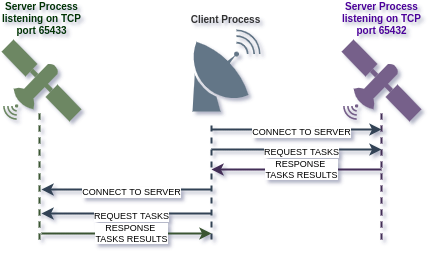

The diagram above was exported from draw.io. Its source (the exported page's mxGraphModel, read from the mxfile embedded in the PNG):
<mxGraphModel dx="1500" dy="1480" grid="1" gridSize="10" guides="1" tooltips="1" connect="1" arrows="1" fold="1" page="1" pageScale="1" pageWidth="850" pageHeight="1100" math="0" shadow="0">
  <root>
    <mxCell id="0" />
    <mxCell id="1" parent="0" />
    <mxCell id="2" value="" style="endArrow=none;html=1;rounded=0;fontColor=#CCCCCC;strokeWidth=2;dashed=1;strokeColor=#314354;fillColor=#647687;" edge="1" parent="1">
      <mxGeometry width="50" height="50" relative="1" as="geometry">
        <mxPoint x="-330" y="960" as="sourcePoint" />
        <mxPoint x="-330" y="840" as="targetPoint" />
      </mxGeometry>
    </mxCell>
    <mxCell id="3" value="" style="endArrow=none;html=1;rounded=0;fontColor=#CCCCCC;strokeWidth=2;dashed=1;strokeColor=#432D57;fillColor=#76608a;" edge="1" parent="1">
      <mxGeometry width="50" height="50" relative="1" as="geometry">
        <mxPoint x="-160" y="960" as="sourcePoint" />
        <mxPoint x="-160.04999999999995" y="832" as="targetPoint" />
      </mxGeometry>
    </mxCell>
    <mxCell id="4" value="" style="endArrow=classic;html=1;rounded=0;fontColor=#CCCCCC;strokeWidth=2;fillColor=#647687;strokeColor=#314354;" edge="1" parent="1">
      <mxGeometry width="50" height="50" relative="1" as="geometry">
        <mxPoint x="-330" y="870" as="sourcePoint" />
        <mxPoint x="-160" y="870" as="targetPoint" />
      </mxGeometry>
    </mxCell>
    <mxCell id="5" value="REQUEST TASKS" style="edgeLabel;html=1;align=center;verticalAlign=middle;resizable=0;points=[];fontSize=9;fontColor=#000000;" connectable="0" vertex="1" parent="4">
      <mxGeometry x="-0.1516" y="-3" relative="1" as="geometry">
        <mxPoint x="18" as="offset" />
      </mxGeometry>
    </mxCell>
    <mxCell id="6" value="" style="endArrow=classic;html=1;rounded=0;fontSize=15;fontColor=#000000;strokeColor=#432D57;strokeWidth=2;fillColor=#76608a;" edge="1" parent="1">
      <mxGeometry width="50" height="50" relative="1" as="geometry">
        <mxPoint x="-160" y="890" as="sourcePoint" />
        <mxPoint x="-330" y="890" as="targetPoint" />
      </mxGeometry>
    </mxCell>
    <mxCell id="7" value="RESPONSE &lt;br&gt;TASKS RESULTS" style="edgeLabel;html=1;align=center;verticalAlign=middle;resizable=0;points=[];fontSize=9;fontColor=#000000;" connectable="0" vertex="1" parent="6">
      <mxGeometry x="-0.1864" relative="1" as="geometry">
        <mxPoint x="-11" as="offset" />
      </mxGeometry>
    </mxCell>
    <mxCell id="8" value="&lt;b&gt;&lt;font style=&quot;font-size: 10px&quot; color=&quot;#333333&quot;&gt;Client Process&lt;/font&gt;&lt;/b&gt;" style="fontColor=#004C99;verticalAlign=bottom;verticalLabelPosition=top;labelPosition=center;align=center;html=1;outlineConnect=0;fillColor=#647687;strokeColor=none;gradientDirection=north;strokeWidth=2;shape=mxgraph.networks.satellite_dish;labelBackgroundColor=none;fontSize=15;" vertex="1" parent="1">
      <mxGeometry x="-351" y="750" width="70" height="82" as="geometry" />
    </mxCell>
    <mxCell id="9" value="&lt;font color=&quot;#4c0099&quot; style=&quot;font-size: 10px;&quot;&gt;Server Process&lt;br style=&quot;font-size: 10px;&quot;&gt;listening on TCP&lt;br style=&quot;font-size: 10px;&quot;&gt;port&amp;nbsp;65432&lt;/font&gt;" style="verticalAlign=bottom;verticalLabelPosition=top;labelPosition=center;align=center;html=1;outlineConnect=0;fillColor=#76608a;strokeColor=none;gradientDirection=north;strokeWidth=2;shape=mxgraph.networks.satellite;labelBackgroundColor=none;fontSize=10;fontColor=#ffffff;fontStyle=1" vertex="1" parent="1">
      <mxGeometry x="-200" y="760" width="80" height="82" as="geometry" />
    </mxCell>
    <mxCell id="10" value="" style="endArrow=none;html=1;rounded=0;fontColor=#CCCCCC;strokeWidth=2;dashed=1;strokeColor=#3A5431;fillColor=#6d8764;" edge="1" parent="1">
      <mxGeometry width="50" height="50" relative="1" as="geometry">
        <mxPoint x="-502" y="960" as="sourcePoint" />
        <mxPoint x="-502.04999999999995" y="832" as="targetPoint" />
      </mxGeometry>
    </mxCell>
    <mxCell id="11" value="" style="endArrow=none;html=1;rounded=0;fontColor=#CCCCCC;strokeWidth=2;fillColor=#647687;strokeColor=#314354;startArrow=classic;startFill=1;endFill=0;" edge="1" parent="1">
      <mxGeometry width="50" height="50" relative="1" as="geometry">
        <mxPoint x="-500" y="934" as="sourcePoint" />
        <mxPoint x="-330" y="934" as="targetPoint" />
      </mxGeometry>
    </mxCell>
    <mxCell id="12" value="REQUEST TASKS" style="edgeLabel;html=1;align=center;verticalAlign=middle;resizable=0;points=[];fontSize=9;fontColor=#000000;" connectable="0" vertex="1" parent="11">
      <mxGeometry x="-0.1516" y="-3" relative="1" as="geometry">
        <mxPoint x="18" as="offset" />
      </mxGeometry>
    </mxCell>
    <mxCell id="13" value="" style="endArrow=none;html=1;rounded=0;fontSize=15;fontColor=#000000;strokeColor=#3A5431;strokeWidth=2;fillColor=#6d8764;startArrow=classic;startFill=1;endFill=0;" edge="1" parent="1">
      <mxGeometry width="50" height="50" relative="1" as="geometry">
        <mxPoint x="-330" y="954" as="sourcePoint" />
        <mxPoint x="-500" y="954" as="targetPoint" />
      </mxGeometry>
    </mxCell>
    <mxCell id="14" value="RESPONSE &lt;br&gt;TASKS RESULTS" style="edgeLabel;html=1;align=center;verticalAlign=middle;resizable=0;points=[];fontSize=9;fontColor=#000000;" connectable="0" vertex="1" parent="13">
      <mxGeometry x="-0.1864" relative="1" as="geometry">
        <mxPoint x="-11" as="offset" />
      </mxGeometry>
    </mxCell>
    <mxCell id="15" value="" style="endArrow=classic;html=1;rounded=0;fontColor=#CCCCCC;strokeWidth=2;fillColor=#647687;strokeColor=#314354;" edge="1" parent="1">
      <mxGeometry width="50" height="50" relative="1" as="geometry">
        <mxPoint x="-330" y="850" as="sourcePoint" />
        <mxPoint x="-160" y="850" as="targetPoint" />
      </mxGeometry>
    </mxCell>
    <mxCell id="16" value="CONNECT TO SERVER" style="edgeLabel;html=1;align=center;verticalAlign=middle;resizable=0;points=[];fontSize=9;fontColor=#000000;" connectable="0" vertex="1" parent="15">
      <mxGeometry x="-0.1516" y="-3" relative="1" as="geometry">
        <mxPoint x="18" as="offset" />
      </mxGeometry>
    </mxCell>
    <mxCell id="17" value="" style="endArrow=none;html=1;rounded=0;fontColor=#CCCCCC;strokeWidth=2;fillColor=#647687;strokeColor=#314354;startArrow=classic;startFill=1;endFill=0;" edge="1" parent="1">
      <mxGeometry width="50" height="50" relative="1" as="geometry">
        <mxPoint x="-500" y="910" as="sourcePoint" />
        <mxPoint x="-330" y="910" as="targetPoint" />
      </mxGeometry>
    </mxCell>
    <mxCell id="18" value="CONNECT TO SERVER" style="edgeLabel;html=1;align=center;verticalAlign=middle;resizable=0;points=[];fontSize=9;fontColor=#000000;" connectable="0" vertex="1" parent="17">
      <mxGeometry x="-0.1516" y="-3" relative="1" as="geometry">
        <mxPoint x="18" as="offset" />
      </mxGeometry>
    </mxCell>
    <mxCell id="19" value="&lt;font style=&quot;font-size: 10px&quot;&gt;Server Process&lt;br style=&quot;font-size: 10px&quot;&gt;listening on TCP&lt;br style=&quot;font-size: 10px&quot;&gt;port&amp;nbsp;65433&lt;/font&gt;" style="verticalAlign=bottom;verticalLabelPosition=top;labelPosition=center;align=center;html=1;outlineConnect=0;fillColor=#6d8764;strokeColor=none;gradientDirection=north;strokeWidth=2;shape=mxgraph.networks.satellite;labelBackgroundColor=none;fontSize=10;fontColor=#003300;fontStyle=1" vertex="1" parent="1">
      <mxGeometry x="-540" y="760" width="80" height="82" as="geometry" />
    </mxCell>
  </root>
</mxGraphModel>